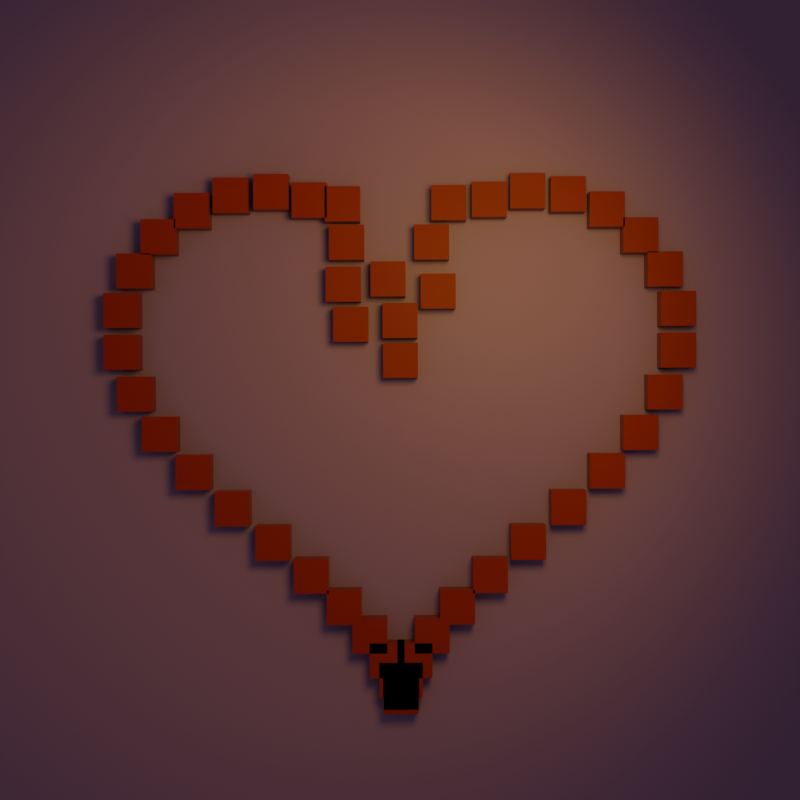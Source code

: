 # Source: lovehearts.blend  (saved by Blender 4.3.32; exported with 4.5.12 LTS)
import bpy
from mathutils import Matrix  # noqa: F401  (used for matrix-valued properties, if any)

bpy.ops.wm.read_factory_settings(use_empty=True)
scene = bpy.context.scene
scene.name = 'Scene'

# ---- collections
col_collection = bpy.data.collections.new('Collection'); scene.collection.children.link(col_collection)

# ---- materials (node trees are filled in below, after node groups)
mat_material = bpy.data.materials.new('Material')
mat_material.alpha_threshold = 0.0
mat_material.roughness = 0.5
mat_material.line_color = (0.0, 0.0, 0.0, 1.0)
mat_material_001 = bpy.data.materials.new('Material.001')

# ---- material node trees
mat_material.use_nodes = True; mat_material.node_tree.nodes.clear()
_N = mat_material.node_tree.nodes; _L = mat_material.node_tree.links
n0 = _N.new('ShaderNodeOutputMaterial'); n0.name = 'Material Output'; n0.location = (300, 300)
n1 = _N.new('ShaderNodeBsdfPrincipled'); n1.name = 'Principled BSDF'; n1.location = (10, 300)
n1.inputs[0].default_value = (0.8006, 0.03519, 0.03519, 1.0)
n1.inputs[3].default_value = 1.45
n1.inputs[24].default_value = 0.4041
n1.inputs[26].default_value = (1.0, 0.3608, 0.6737, 1.0)
_L.new(n1.outputs[0], n0.inputs[0])
n0.is_active_output = True
mat_material_001.use_nodes = True; mat_material_001.node_tree.nodes.clear()
_N = mat_material_001.node_tree.nodes; _L = mat_material_001.node_tree.links
n0 = _N.new('ShaderNodeBsdfPrincipled'); n0.name = 'Principled BSDF'; n0.location = (10, 300)
n0.inputs[0].default_value = (0.8001, 0.3342, 0.7945, 1.0)
n0.inputs[1].default_value = 0.05699
n1 = _N.new('ShaderNodeOutputMaterial'); n1.name = 'Material Output'; n1.location = (300, 300)
_L.new(n0.outputs[0], n1.inputs[0])
n1.is_active_output = True

# ---- world
world_world = bpy.data.worlds.new('World'); scene.world = world_world
world_world.use_nodes = True; world_world.node_tree.nodes.clear()
_N = world_world.node_tree.nodes; _L = world_world.node_tree.links
n0 = _N.new('ShaderNodeOutputWorld'); n0.name = 'World Output'; n0.location = (300, 300)
n1 = _N.new('ShaderNodeBackground'); n1.name = 'Background'; n1.location = (10, 300)
n1.inputs[0].default_value = (0.05088, 0.05088, 0.05088, 1.0)
_L.new(n1.outputs[0], n0.inputs[0])
n0.is_active_output = True
world_world.color = (0.05088, 0.05088, 0.05088)
world_world.sun_shadow_jitter_overblur = 0.0

# ---- cameras
cam_camera = bpy.data.cameras.new('Camera')
cam_camera.clip_end = 100.0
cam_camera.ortho_scale = 7.314

# ---- lights
light_light = bpy.data.lights.new('Light', 'SPOT')
light_light.color = (1.0, 0.8835, 0.1399)
light_light.energy = 8000.0
light_light.shadow_soft_size = 7.384
light_light.spot_blend = 0.0
light_light.spot_size = 1.309

# ---- meshes
me_cube = bpy.data.meshes.new('Cube')
me_cube.from_pydata([(1.0, 1.0, 1.0), (1.0, 1.0, -1.0), (1.0, -1.0, 1.0), (1.0, -1.0, -1.0), (-1.0, 1.0, 1.0), (-1.0, 1.0, -1.0), (-1.0, -1.0, 1.0), (-1.0, -1.0, -1.0)], [], [(0, 4, 6, 2), (3, 2, 6, 7), (7, 6, 4, 5), (5, 1, 3, 7), (1, 0, 2, 3), (5, 4, 0, 1)])
_uv = me_cube.uv_layers.new(name='UVMap')
_uv.uv.foreach_set('vector', [0.625, 0.5, 0.875, 0.5, 0.875, 0.75, 0.625, 0.75, 0.375, 0.75, 0.625, 0.75, 0.625, 1.0, 0.375, 1.0, 0.375, 0.0, 0.625, 0.0, 0.625, 0.25, 0.375, 0.25, 0.125, 0.5, 0.375, 0.5, 0.375, 0.75, 0.125, 0.75, 0.375, 0.5, 0.625, 0.5, 0.625, 0.75, 0.375, 0.75, 0.375, 0.25, 0.625, 0.25, 0.625, 0.5, 0.375, 0.5])
me_cube.materials.append(mat_material)
me_cube.use_mirror_vertex_groups = False
me_cube.update()
me_cube_001 = bpy.data.meshes.new('Cube.001')
me_cube_001.from_pydata([(1.0, 1.0, 1.0), (1.0, 1.0, -1.0), (1.0, -1.0, 1.0), (1.0, -1.0, -1.0), (-1.0, 1.0, 1.0), (-1.0, 1.0, -1.0), (-1.0, -1.0, 1.0), (-1.0, -1.0, -1.0)], [], [(0, 4, 6, 2), (3, 2, 6, 7), (7, 6, 4, 5), (5, 1, 3, 7), (1, 0, 2, 3), (5, 4, 0, 1)])
_uv = me_cube_001.uv_layers.new(name='UVMap')
_uv.uv.foreach_set('vector', [0.625, 0.5, 0.875, 0.5, 0.875, 0.75, 0.625, 0.75, 0.375, 0.75, 0.625, 0.75, 0.625, 1.0, 0.375, 1.0, 0.375, 0.0, 0.625, 0.0, 0.625, 0.25, 0.375, 0.25, 0.125, 0.5, 0.375, 0.5, 0.375, 0.75, 0.125, 0.75, 0.375, 0.5, 0.625, 0.5, 0.625, 0.75, 0.375, 0.75, 0.375, 0.25, 0.625, 0.25, 0.625, 0.5, 0.375, 0.5])
me_cube_001.materials.append(mat_material)
me_cube_001.use_mirror_vertex_groups = False
me_cube_001.update()
me_cube_002 = bpy.data.meshes.new('Cube.002')
me_cube_002.from_pydata([(1.0, 1.0, 1.0), (1.0, 1.0, -1.0), (1.0, -1.0, 1.0), (1.0, -1.0, -1.0), (-1.0, 1.0, 1.0), (-1.0, 1.0, -1.0), (-1.0, -1.0, 1.0), (-1.0, -1.0, -1.0)], [], [(0, 4, 6, 2), (3, 2, 6, 7), (7, 6, 4, 5), (5, 1, 3, 7), (1, 0, 2, 3), (5, 4, 0, 1)])
_uv = me_cube_002.uv_layers.new(name='UVMap')
_uv.uv.foreach_set('vector', [0.625, 0.5, 0.875, 0.5, 0.875, 0.75, 0.625, 0.75, 0.375, 0.75, 0.625, 0.75, 0.625, 1.0, 0.375, 1.0, 0.375, 0.0, 0.625, 0.0, 0.625, 0.25, 0.375, 0.25, 0.125, 0.5, 0.375, 0.5, 0.375, 0.75, 0.125, 0.75, 0.375, 0.5, 0.625, 0.5, 0.625, 0.75, 0.375, 0.75, 0.375, 0.25, 0.625, 0.25, 0.625, 0.5, 0.375, 0.5])
me_cube_002.materials.append(mat_material)
me_cube_002.use_mirror_vertex_groups = False
me_cube_002.update()
me_cube_004 = bpy.data.meshes.new('Cube.004')
me_cube_004.from_pydata([(1.0, 1.0, 1.0), (1.0, 1.0, -1.0), (1.0, -1.0, 1.0), (1.0, -1.0, -1.0), (-1.0, 1.0, 1.0), (-1.0, 1.0, -1.0), (-1.0, -1.0, 1.0), (-1.0, -1.0, -1.0)], [], [(0, 4, 6, 2), (3, 2, 6, 7), (7, 6, 4, 5), (5, 1, 3, 7), (1, 0, 2, 3), (5, 4, 0, 1)])
_uv = me_cube_004.uv_layers.new(name='UVMap')
_uv.uv.foreach_set('vector', [0.625, 0.5, 0.875, 0.5, 0.875, 0.75, 0.625, 0.75, 0.375, 0.75, 0.625, 0.75, 0.625, 1.0, 0.375, 1.0, 0.375, 0.0, 0.625, 0.0, 0.625, 0.25, 0.375, 0.25, 0.125, 0.5, 0.375, 0.5, 0.375, 0.75, 0.125, 0.75, 0.375, 0.5, 0.625, 0.5, 0.625, 0.75, 0.375, 0.75, 0.375, 0.25, 0.625, 0.25, 0.625, 0.5, 0.375, 0.5])
me_cube_004.materials.append(mat_material)
me_cube_004.use_mirror_vertex_groups = False
me_cube_004.update()
me_cube_005 = bpy.data.meshes.new('Cube.005')
me_cube_005.from_pydata([(1.0, 1.0, 1.0), (1.0, 1.0, -1.0), (1.0, -1.0, 1.0), (1.0, -1.0, -1.0), (-1.0, 1.0, 1.0), (-1.0, 1.0, -1.0), (-1.0, -1.0, 1.0), (-1.0, -1.0, -1.0)], [], [(0, 4, 6, 2), (3, 2, 6, 7), (7, 6, 4, 5), (5, 1, 3, 7), (1, 0, 2, 3), (5, 4, 0, 1)])
_uv = me_cube_005.uv_layers.new(name='UVMap')
_uv.uv.foreach_set('vector', [0.625, 0.5, 0.875, 0.5, 0.875, 0.75, 0.625, 0.75, 0.375, 0.75, 0.625, 0.75, 0.625, 1.0, 0.375, 1.0, 0.375, 0.0, 0.625, 0.0, 0.625, 0.25, 0.375, 0.25, 0.125, 0.5, 0.375, 0.5, 0.375, 0.75, 0.125, 0.75, 0.375, 0.5, 0.625, 0.5, 0.625, 0.75, 0.375, 0.75, 0.375, 0.25, 0.625, 0.25, 0.625, 0.5, 0.375, 0.5])
me_cube_005.materials.append(mat_material)
me_cube_005.use_mirror_vertex_groups = False
me_cube_005.update()
me_cube_006 = bpy.data.meshes.new('Cube.006')
me_cube_006.from_pydata([(1.0, 1.0, 1.0), (1.0, 1.0, -1.0), (1.0, -1.0, 1.0), (1.0, -1.0, -1.0), (-1.0, 1.0, 1.0), (-1.0, 1.0, -1.0), (-1.0, -1.0, 1.0), (-1.0, -1.0, -1.0)], [], [(0, 4, 6, 2), (3, 2, 6, 7), (7, 6, 4, 5), (5, 1, 3, 7), (1, 0, 2, 3), (5, 4, 0, 1)])
_uv = me_cube_006.uv_layers.new(name='UVMap')
_uv.uv.foreach_set('vector', [0.625, 0.5, 0.875, 0.5, 0.875, 0.75, 0.625, 0.75, 0.375, 0.75, 0.625, 0.75, 0.625, 1.0, 0.375, 1.0, 0.375, 0.0, 0.625, 0.0, 0.625, 0.25, 0.375, 0.25, 0.125, 0.5, 0.375, 0.5, 0.375, 0.75, 0.125, 0.75, 0.375, 0.5, 0.625, 0.5, 0.625, 0.75, 0.375, 0.75, 0.375, 0.25, 0.625, 0.25, 0.625, 0.5, 0.375, 0.5])
me_cube_006.materials.append(mat_material)
me_cube_006.use_mirror_vertex_groups = False
me_cube_006.update()
me_cube_007 = bpy.data.meshes.new('Cube.007')
me_cube_007.from_pydata([(1.0, 1.0, 1.0), (1.0, 1.0, -1.0), (1.0, -1.0, 1.0), (1.0, -1.0, -1.0), (-1.0, 1.0, 1.0), (-1.0, 1.0, -1.0), (-1.0, -1.0, 1.0), (-1.0, -1.0, -1.0)], [], [(0, 4, 6, 2), (3, 2, 6, 7), (7, 6, 4, 5), (5, 1, 3, 7), (1, 0, 2, 3), (5, 4, 0, 1)])
_uv = me_cube_007.uv_layers.new(name='UVMap')
_uv.uv.foreach_set('vector', [0.625, 0.5, 0.875, 0.5, 0.875, 0.75, 0.625, 0.75, 0.375, 0.75, 0.625, 0.75, 0.625, 1.0, 0.375, 1.0, 0.375, 0.0, 0.625, 0.0, 0.625, 0.25, 0.375, 0.25, 0.125, 0.5, 0.375, 0.5, 0.375, 0.75, 0.125, 0.75, 0.375, 0.5, 0.625, 0.5, 0.625, 0.75, 0.375, 0.75, 0.375, 0.25, 0.625, 0.25, 0.625, 0.5, 0.375, 0.5])
me_cube_007.materials.append(mat_material)
me_cube_007.use_mirror_vertex_groups = False
me_cube_007.update()
me_cube_008 = bpy.data.meshes.new('Cube.008')
me_cube_008.from_pydata([(1.0, 1.0, 1.0), (1.0, 1.0, -1.0), (1.0, -1.0, 1.0), (1.0, -1.0, -1.0), (-1.0, 1.0, 1.0), (-1.0, 1.0, -1.0), (-1.0, -1.0, 1.0), (-1.0, -1.0, -1.0)], [], [(0, 4, 6, 2), (3, 2, 6, 7), (7, 6, 4, 5), (5, 1, 3, 7), (1, 0, 2, 3), (5, 4, 0, 1)])
_uv = me_cube_008.uv_layers.new(name='UVMap')
_uv.uv.foreach_set('vector', [0.625, 0.5, 0.875, 0.5, 0.875, 0.75, 0.625, 0.75, 0.375, 0.75, 0.625, 0.75, 0.625, 1.0, 0.375, 1.0, 0.375, 0.0, 0.625, 0.0, 0.625, 0.25, 0.375, 0.25, 0.125, 0.5, 0.375, 0.5, 0.375, 0.75, 0.125, 0.75, 0.375, 0.5, 0.625, 0.5, 0.625, 0.75, 0.375, 0.75, 0.375, 0.25, 0.625, 0.25, 0.625, 0.5, 0.375, 0.5])
me_cube_008.materials.append(mat_material)
me_cube_008.use_mirror_vertex_groups = False
me_cube_008.update()
me_cube_009 = bpy.data.meshes.new('Cube.009')
me_cube_009.from_pydata([(1.0, 1.0, 1.0), (1.0, 1.0, -1.0), (1.0, -1.0, 1.0), (1.0, -1.0, -1.0), (-1.0, 1.0, 1.0), (-1.0, 1.0, -1.0), (-1.0, -1.0, 1.0), (-1.0, -1.0, -1.0)], [], [(0, 4, 6, 2), (3, 2, 6, 7), (7, 6, 4, 5), (5, 1, 3, 7), (1, 0, 2, 3), (5, 4, 0, 1)])
_uv = me_cube_009.uv_layers.new(name='UVMap')
_uv.uv.foreach_set('vector', [0.625, 0.5, 0.875, 0.5, 0.875, 0.75, 0.625, 0.75, 0.375, 0.75, 0.625, 0.75, 0.625, 1.0, 0.375, 1.0, 0.375, 0.0, 0.625, 0.0, 0.625, 0.25, 0.375, 0.25, 0.125, 0.5, 0.375, 0.5, 0.375, 0.75, 0.125, 0.75, 0.375, 0.5, 0.625, 0.5, 0.625, 0.75, 0.375, 0.75, 0.375, 0.25, 0.625, 0.25, 0.625, 0.5, 0.375, 0.5])
me_cube_009.materials.append(mat_material)
me_cube_009.use_mirror_vertex_groups = False
me_cube_009.update()
me_cube_010 = bpy.data.meshes.new('Cube.010')
me_cube_010.from_pydata([(1.0, 1.0, 1.0), (1.0, 1.0, -1.0), (1.0, -1.0, 1.0), (1.0, -1.0, -1.0), (-1.0, 1.0, 1.0), (-1.0, 1.0, -1.0), (-1.0, -1.0, 1.0), (-1.0, -1.0, -1.0)], [], [(0, 4, 6, 2), (3, 2, 6, 7), (7, 6, 4, 5), (5, 1, 3, 7), (1, 0, 2, 3), (5, 4, 0, 1)])
_uv = me_cube_010.uv_layers.new(name='UVMap')
_uv.uv.foreach_set('vector', [0.625, 0.5, 0.875, 0.5, 0.875, 0.75, 0.625, 0.75, 0.375, 0.75, 0.625, 0.75, 0.625, 1.0, 0.375, 1.0, 0.375, 0.0, 0.625, 0.0, 0.625, 0.25, 0.375, 0.25, 0.125, 0.5, 0.375, 0.5, 0.375, 0.75, 0.125, 0.75, 0.375, 0.5, 0.625, 0.5, 0.625, 0.75, 0.375, 0.75, 0.375, 0.25, 0.625, 0.25, 0.625, 0.5, 0.375, 0.5])
me_cube_010.materials.append(mat_material)
me_cube_010.use_mirror_vertex_groups = False
me_cube_010.update()
me_cube_011 = bpy.data.meshes.new('Cube.011')
me_cube_011.from_pydata([(1.0, 1.0, 1.0), (1.0, 1.0, -1.0), (1.0, -1.0, 1.0), (1.0, -1.0, -1.0), (-1.0, 1.0, 1.0), (-1.0, 1.0, -1.0), (-1.0, -1.0, 1.0), (-1.0, -1.0, -1.0)], [], [(0, 4, 6, 2), (3, 2, 6, 7), (7, 6, 4, 5), (5, 1, 3, 7), (1, 0, 2, 3), (5, 4, 0, 1)])
_uv = me_cube_011.uv_layers.new(name='UVMap')
_uv.uv.foreach_set('vector', [0.625, 0.5, 0.875, 0.5, 0.875, 0.75, 0.625, 0.75, 0.375, 0.75, 0.625, 0.75, 0.625, 1.0, 0.375, 1.0, 0.375, 0.0, 0.625, 0.0, 0.625, 0.25, 0.375, 0.25, 0.125, 0.5, 0.375, 0.5, 0.375, 0.75, 0.125, 0.75, 0.375, 0.5, 0.625, 0.5, 0.625, 0.75, 0.375, 0.75, 0.375, 0.25, 0.625, 0.25, 0.625, 0.5, 0.375, 0.5])
me_cube_011.materials.append(mat_material)
me_cube_011.use_mirror_vertex_groups = False
me_cube_011.update()
me_cube_012 = bpy.data.meshes.new('Cube.012')
me_cube_012.from_pydata([(1.0, 1.0, 1.0), (1.0, 1.0, -1.0), (1.0, -1.0, 1.0), (1.0, -1.0, -1.0), (-1.0, 1.0, 1.0), (-1.0, 1.0, -1.0), (-1.0, -1.0, 1.0), (-1.0, -1.0, -1.0)], [], [(0, 4, 6, 2), (3, 2, 6, 7), (7, 6, 4, 5), (5, 1, 3, 7), (1, 0, 2, 3), (5, 4, 0, 1)])
_uv = me_cube_012.uv_layers.new(name='UVMap')
_uv.uv.foreach_set('vector', [0.625, 0.5, 0.875, 0.5, 0.875, 0.75, 0.625, 0.75, 0.375, 0.75, 0.625, 0.75, 0.625, 1.0, 0.375, 1.0, 0.375, 0.0, 0.625, 0.0, 0.625, 0.25, 0.375, 0.25, 0.125, 0.5, 0.375, 0.5, 0.375, 0.75, 0.125, 0.75, 0.375, 0.5, 0.625, 0.5, 0.625, 0.75, 0.375, 0.75, 0.375, 0.25, 0.625, 0.25, 0.625, 0.5, 0.375, 0.5])
me_cube_012.materials.append(mat_material)
me_cube_012.use_mirror_vertex_groups = False
me_cube_012.update()
me_cube_013 = bpy.data.meshes.new('Cube.013')
me_cube_013.from_pydata([(1.0, 1.0, 1.0), (1.0, 1.0, -1.0), (1.0, -1.0, 1.0), (1.0, -1.0, -1.0), (-1.0, 1.0, 1.0), (-1.0, 1.0, -1.0), (-1.0, -1.0, 1.0), (-1.0, -1.0, -1.0)], [], [(0, 4, 6, 2), (3, 2, 6, 7), (7, 6, 4, 5), (5, 1, 3, 7), (1, 0, 2, 3), (5, 4, 0, 1)])
_uv = me_cube_013.uv_layers.new(name='UVMap')
_uv.uv.foreach_set('vector', [0.625, 0.5, 0.875, 0.5, 0.875, 0.75, 0.625, 0.75, 0.375, 0.75, 0.625, 0.75, 0.625, 1.0, 0.375, 1.0, 0.375, 0.0, 0.625, 0.0, 0.625, 0.25, 0.375, 0.25, 0.125, 0.5, 0.375, 0.5, 0.375, 0.75, 0.125, 0.75, 0.375, 0.5, 0.625, 0.5, 0.625, 0.75, 0.375, 0.75, 0.375, 0.25, 0.625, 0.25, 0.625, 0.5, 0.375, 0.5])
me_cube_013.materials.append(mat_material)
me_cube_013.use_mirror_vertex_groups = False
me_cube_013.update()
me_cube_014 = bpy.data.meshes.new('Cube.014')
me_cube_014.from_pydata([(1.0, 1.0, 1.0), (1.0, 1.0, -1.0), (1.0, -1.0, 1.0), (1.0, -1.0, -1.0), (-1.0, 1.0, 1.0), (-1.0, 1.0, -1.0), (-1.0, -1.0, 1.0), (-1.0, -1.0, -1.0)], [], [(0, 4, 6, 2), (3, 2, 6, 7), (7, 6, 4, 5), (5, 1, 3, 7), (1, 0, 2, 3), (5, 4, 0, 1)])
_uv = me_cube_014.uv_layers.new(name='UVMap')
_uv.uv.foreach_set('vector', [0.625, 0.5, 0.875, 0.5, 0.875, 0.75, 0.625, 0.75, 0.375, 0.75, 0.625, 0.75, 0.625, 1.0, 0.375, 1.0, 0.375, 0.0, 0.625, 0.0, 0.625, 0.25, 0.375, 0.25, 0.125, 0.5, 0.375, 0.5, 0.375, 0.75, 0.125, 0.75, 0.375, 0.5, 0.625, 0.5, 0.625, 0.75, 0.375, 0.75, 0.375, 0.25, 0.625, 0.25, 0.625, 0.5, 0.375, 0.5])
me_cube_014.materials.append(mat_material)
me_cube_014.use_mirror_vertex_groups = False
me_cube_014.update()
me_cube_015 = bpy.data.meshes.new('Cube.015')
me_cube_015.from_pydata([(1.0, 1.0, 1.0), (1.0, 1.0, -1.0), (1.0, -1.0, 1.0), (1.0, -1.0, -1.0), (-1.0, 1.0, 1.0), (-1.0, 1.0, -1.0), (-1.0, -1.0, 1.0), (-1.0, -1.0, -1.0)], [], [(0, 4, 6, 2), (3, 2, 6, 7), (7, 6, 4, 5), (5, 1, 3, 7), (1, 0, 2, 3), (5, 4, 0, 1)])
_uv = me_cube_015.uv_layers.new(name='UVMap')
_uv.uv.foreach_set('vector', [0.625, 0.5, 0.875, 0.5, 0.875, 0.75, 0.625, 0.75, 0.375, 0.75, 0.625, 0.75, 0.625, 1.0, 0.375, 1.0, 0.375, 0.0, 0.625, 0.0, 0.625, 0.25, 0.375, 0.25, 0.125, 0.5, 0.375, 0.5, 0.375, 0.75, 0.125, 0.75, 0.375, 0.5, 0.625, 0.5, 0.625, 0.75, 0.375, 0.75, 0.375, 0.25, 0.625, 0.25, 0.625, 0.5, 0.375, 0.5])
me_cube_015.materials.append(mat_material)
me_cube_015.use_mirror_vertex_groups = False
me_cube_015.update()
me_cube_016 = bpy.data.meshes.new('Cube.016')
me_cube_016.from_pydata([(1.0, 1.0, 1.0), (1.0, 1.0, -1.0), (1.0, -1.0, 1.0), (1.0, -1.0, -1.0), (-1.0, 1.0, 1.0), (-1.0, 1.0, -1.0), (-1.0, -1.0, 1.0), (-1.0, -1.0, -1.0)], [], [(0, 4, 6, 2), (3, 2, 6, 7), (7, 6, 4, 5), (5, 1, 3, 7), (1, 0, 2, 3), (5, 4, 0, 1)])
_uv = me_cube_016.uv_layers.new(name='UVMap')
_uv.uv.foreach_set('vector', [0.625, 0.5, 0.875, 0.5, 0.875, 0.75, 0.625, 0.75, 0.375, 0.75, 0.625, 0.75, 0.625, 1.0, 0.375, 1.0, 0.375, 0.0, 0.625, 0.0, 0.625, 0.25, 0.375, 0.25, 0.125, 0.5, 0.375, 0.5, 0.375, 0.75, 0.125, 0.75, 0.375, 0.5, 0.625, 0.5, 0.625, 0.75, 0.375, 0.75, 0.375, 0.25, 0.625, 0.25, 0.625, 0.5, 0.375, 0.5])
me_cube_016.materials.append(mat_material)
me_cube_016.use_mirror_vertex_groups = False
me_cube_016.update()
me_cube_017 = bpy.data.meshes.new('Cube.017')
me_cube_017.from_pydata([(1.0, 1.0, 1.0), (1.0, 1.0, -1.0), (1.0, -1.0, 1.0), (1.0, -1.0, -1.0), (-1.0, 1.0, 1.0), (-1.0, 1.0, -1.0), (-1.0, -1.0, 1.0), (-1.0, -1.0, -1.0)], [], [(0, 4, 6, 2), (3, 2, 6, 7), (7, 6, 4, 5), (5, 1, 3, 7), (1, 0, 2, 3), (5, 4, 0, 1)])
_uv = me_cube_017.uv_layers.new(name='UVMap')
_uv.uv.foreach_set('vector', [0.625, 0.5, 0.875, 0.5, 0.875, 0.75, 0.625, 0.75, 0.375, 0.75, 0.625, 0.75, 0.625, 1.0, 0.375, 1.0, 0.375, 0.0, 0.625, 0.0, 0.625, 0.25, 0.375, 0.25, 0.125, 0.5, 0.375, 0.5, 0.375, 0.75, 0.125, 0.75, 0.375, 0.5, 0.625, 0.5, 0.625, 0.75, 0.375, 0.75, 0.375, 0.25, 0.625, 0.25, 0.625, 0.5, 0.375, 0.5])
me_cube_017.materials.append(mat_material)
me_cube_017.use_mirror_vertex_groups = False
me_cube_017.update()
me_cube_018 = bpy.data.meshes.new('Cube.018')
me_cube_018.from_pydata([(1.0, 1.0, 1.0), (1.0, 1.0, -1.0), (1.0, -1.0, 1.0), (1.0, -1.0, -1.0), (-1.0, 1.0, 1.0), (-1.0, 1.0, -1.0), (-1.0, -1.0, 1.0), (-1.0, -1.0, -1.0)], [], [(0, 4, 6, 2), (3, 2, 6, 7), (7, 6, 4, 5), (5, 1, 3, 7), (1, 0, 2, 3), (5, 4, 0, 1)])
_uv = me_cube_018.uv_layers.new(name='UVMap')
_uv.uv.foreach_set('vector', [0.625, 0.5, 0.875, 0.5, 0.875, 0.75, 0.625, 0.75, 0.375, 0.75, 0.625, 0.75, 0.625, 1.0, 0.375, 1.0, 0.375, 0.0, 0.625, 0.0, 0.625, 0.25, 0.375, 0.25, 0.125, 0.5, 0.375, 0.5, 0.375, 0.75, 0.125, 0.75, 0.375, 0.5, 0.625, 0.5, 0.625, 0.75, 0.375, 0.75, 0.375, 0.25, 0.625, 0.25, 0.625, 0.5, 0.375, 0.5])
me_cube_018.materials.append(mat_material)
me_cube_018.use_mirror_vertex_groups = False
me_cube_018.update()
me_cube_019 = bpy.data.meshes.new('Cube.019')
me_cube_019.from_pydata([(1.0, 1.0, 1.0), (1.0, 1.0, -1.0), (1.0, -1.0, 1.0), (1.0, -1.0, -1.0), (-1.0, 1.0, 1.0), (-1.0, 1.0, -1.0), (-1.0, -1.0, 1.0), (-1.0, -1.0, -1.0)], [], [(0, 4, 6, 2), (3, 2, 6, 7), (7, 6, 4, 5), (5, 1, 3, 7), (1, 0, 2, 3), (5, 4, 0, 1)])
_uv = me_cube_019.uv_layers.new(name='UVMap')
_uv.uv.foreach_set('vector', [0.625, 0.5, 0.875, 0.5, 0.875, 0.75, 0.625, 0.75, 0.375, 0.75, 0.625, 0.75, 0.625, 1.0, 0.375, 1.0, 0.375, 0.0, 0.625, 0.0, 0.625, 0.25, 0.375, 0.25, 0.125, 0.5, 0.375, 0.5, 0.375, 0.75, 0.125, 0.75, 0.375, 0.5, 0.625, 0.5, 0.625, 0.75, 0.375, 0.75, 0.375, 0.25, 0.625, 0.25, 0.625, 0.5, 0.375, 0.5])
me_cube_019.materials.append(mat_material)
me_cube_019.use_mirror_vertex_groups = False
me_cube_019.update()
me_cube_020 = bpy.data.meshes.new('Cube.020')
me_cube_020.from_pydata([(1.0, 1.0, 1.0), (1.0, 1.0, -1.0), (1.0, -1.0, 1.0), (1.0, -1.0, -1.0), (-1.0, 1.0, 1.0), (-1.0, 1.0, -1.0), (-1.0, -1.0, 1.0), (-1.0, -1.0, -1.0)], [], [(0, 4, 6, 2), (3, 2, 6, 7), (7, 6, 4, 5), (5, 1, 3, 7), (1, 0, 2, 3), (5, 4, 0, 1)])
_uv = me_cube_020.uv_layers.new(name='UVMap')
_uv.uv.foreach_set('vector', [0.625, 0.5, 0.875, 0.5, 0.875, 0.75, 0.625, 0.75, 0.375, 0.75, 0.625, 0.75, 0.625, 1.0, 0.375, 1.0, 0.375, 0.0, 0.625, 0.0, 0.625, 0.25, 0.375, 0.25, 0.125, 0.5, 0.375, 0.5, 0.375, 0.75, 0.125, 0.75, 0.375, 0.5, 0.625, 0.5, 0.625, 0.75, 0.375, 0.75, 0.375, 0.25, 0.625, 0.25, 0.625, 0.5, 0.375, 0.5])
me_cube_020.materials.append(mat_material)
me_cube_020.use_mirror_vertex_groups = False
me_cube_020.update()
me_cube_030 = bpy.data.meshes.new('Cube.030')
me_cube_030.from_pydata([(1.0, 1.0, 1.0), (1.0, 1.0, -1.0), (1.0, -1.0, 1.0), (1.0, -1.0, -1.0), (-1.0, 1.0, 1.0), (-1.0, 1.0, -1.0), (-1.0, -1.0, 1.0), (-1.0, -1.0, -1.0)], [], [(0, 4, 6, 2), (3, 2, 6, 7), (7, 6, 4, 5), (5, 1, 3, 7), (1, 0, 2, 3), (5, 4, 0, 1)])
_uv = me_cube_030.uv_layers.new(name='UVMap')
_uv.uv.foreach_set('vector', [0.625, 0.5, 0.875, 0.5, 0.875, 0.75, 0.625, 0.75, 0.375, 0.75, 0.625, 0.75, 0.625, 1.0, 0.375, 1.0, 0.375, 0.0, 0.625, 0.0, 0.625, 0.25, 0.375, 0.25, 0.125, 0.5, 0.375, 0.5, 0.375, 0.75, 0.125, 0.75, 0.375, 0.5, 0.625, 0.5, 0.625, 0.75, 0.375, 0.75, 0.375, 0.25, 0.625, 0.25, 0.625, 0.5, 0.375, 0.5])
me_cube_030.materials.append(mat_material)
me_cube_030.use_mirror_vertex_groups = False
me_cube_030.update()
me_cube_031 = bpy.data.meshes.new('Cube.031')
me_cube_031.from_pydata([(1.0, 1.0, 1.0), (1.0, 1.0, -1.0), (1.0, -1.0, 1.0), (1.0, -1.0, -1.0), (-1.0, 1.0, 1.0), (-1.0, 1.0, -1.0), (-1.0, -1.0, 1.0), (-1.0, -1.0, -1.0)], [], [(0, 4, 6, 2), (3, 2, 6, 7), (7, 6, 4, 5), (5, 1, 3, 7), (1, 0, 2, 3), (5, 4, 0, 1)])
_uv = me_cube_031.uv_layers.new(name='UVMap')
_uv.uv.foreach_set('vector', [0.625, 0.5, 0.875, 0.5, 0.875, 0.75, 0.625, 0.75, 0.375, 0.75, 0.625, 0.75, 0.625, 1.0, 0.375, 1.0, 0.375, 0.0, 0.625, 0.0, 0.625, 0.25, 0.375, 0.25, 0.125, 0.5, 0.375, 0.5, 0.375, 0.75, 0.125, 0.75, 0.375, 0.5, 0.625, 0.5, 0.625, 0.75, 0.375, 0.75, 0.375, 0.25, 0.625, 0.25, 0.625, 0.5, 0.375, 0.5])
me_cube_031.materials.append(mat_material)
me_cube_031.use_mirror_vertex_groups = False
me_cube_031.update()
me_cube_032 = bpy.data.meshes.new('Cube.032')
me_cube_032.from_pydata([(1.0, 1.0, 1.0), (1.0, 1.0, -1.0), (1.0, -1.0, 1.0), (1.0, -1.0, -1.0), (-1.0, 1.0, 1.0), (-1.0, 1.0, -1.0), (-1.0, -1.0, 1.0), (-1.0, -1.0, -1.0)], [], [(0, 4, 6, 2), (3, 2, 6, 7), (7, 6, 4, 5), (5, 1, 3, 7), (1, 0, 2, 3), (5, 4, 0, 1)])
_uv = me_cube_032.uv_layers.new(name='UVMap')
_uv.uv.foreach_set('vector', [0.625, 0.5, 0.875, 0.5, 0.875, 0.75, 0.625, 0.75, 0.375, 0.75, 0.625, 0.75, 0.625, 1.0, 0.375, 1.0, 0.375, 0.0, 0.625, 0.0, 0.625, 0.25, 0.375, 0.25, 0.125, 0.5, 0.375, 0.5, 0.375, 0.75, 0.125, 0.75, 0.375, 0.5, 0.625, 0.5, 0.625, 0.75, 0.375, 0.75, 0.375, 0.25, 0.625, 0.25, 0.625, 0.5, 0.375, 0.5])
me_cube_032.materials.append(mat_material)
me_cube_032.use_mirror_vertex_groups = False
me_cube_032.update()
me_cube_033 = bpy.data.meshes.new('Cube.033')
me_cube_033.from_pydata([(1.0, 1.0, 1.0), (1.0, 1.0, -1.0), (1.0, -1.0, 1.0), (1.0, -1.0, -1.0), (-1.0, 1.0, 1.0), (-1.0, 1.0, -1.0), (-1.0, -1.0, 1.0), (-1.0, -1.0, -1.0)], [], [(0, 4, 6, 2), (3, 2, 6, 7), (7, 6, 4, 5), (5, 1, 3, 7), (1, 0, 2, 3), (5, 4, 0, 1)])
_uv = me_cube_033.uv_layers.new(name='UVMap')
_uv.uv.foreach_set('vector', [0.625, 0.5, 0.875, 0.5, 0.875, 0.75, 0.625, 0.75, 0.375, 0.75, 0.625, 0.75, 0.625, 1.0, 0.375, 1.0, 0.375, 0.0, 0.625, 0.0, 0.625, 0.25, 0.375, 0.25, 0.125, 0.5, 0.375, 0.5, 0.375, 0.75, 0.125, 0.75, 0.375, 0.5, 0.625, 0.5, 0.625, 0.75, 0.375, 0.75, 0.375, 0.25, 0.625, 0.25, 0.625, 0.5, 0.375, 0.5])
me_cube_033.materials.append(mat_material)
me_cube_033.use_mirror_vertex_groups = False
me_cube_033.update()
me_cube_034 = bpy.data.meshes.new('Cube.034')
me_cube_034.from_pydata([(1.0, 1.0, 1.0), (1.0, 1.0, -1.0), (1.0, -1.0, 1.0), (1.0, -1.0, -1.0), (-1.0, 1.0, 1.0), (-1.0, 1.0, -1.0), (-1.0, -1.0, 1.0), (-1.0, -1.0, -1.0)], [], [(0, 4, 6, 2), (3, 2, 6, 7), (7, 6, 4, 5), (5, 1, 3, 7), (1, 0, 2, 3), (5, 4, 0, 1)])
_uv = me_cube_034.uv_layers.new(name='UVMap')
_uv.uv.foreach_set('vector', [0.625, 0.5, 0.875, 0.5, 0.875, 0.75, 0.625, 0.75, 0.375, 0.75, 0.625, 0.75, 0.625, 1.0, 0.375, 1.0, 0.375, 0.0, 0.625, 0.0, 0.625, 0.25, 0.375, 0.25, 0.125, 0.5, 0.375, 0.5, 0.375, 0.75, 0.125, 0.75, 0.375, 0.5, 0.625, 0.5, 0.625, 0.75, 0.375, 0.75, 0.375, 0.25, 0.625, 0.25, 0.625, 0.5, 0.375, 0.5])
me_cube_034.materials.append(mat_material)
me_cube_034.use_mirror_vertex_groups = False
me_cube_034.update()
me_cube_035 = bpy.data.meshes.new('Cube.035')
me_cube_035.from_pydata([(1.0, 1.0, 1.0), (1.0, 1.0, -1.0), (1.0, -1.0, 1.0), (1.0, -1.0, -1.0), (-1.0, 1.0, 1.0), (-1.0, 1.0, -1.0), (-1.0, -1.0, 1.0), (-1.0, -1.0, -1.0)], [], [(0, 4, 6, 2), (3, 2, 6, 7), (7, 6, 4, 5), (5, 1, 3, 7), (1, 0, 2, 3), (5, 4, 0, 1)])
_uv = me_cube_035.uv_layers.new(name='UVMap')
_uv.uv.foreach_set('vector', [0.625, 0.5, 0.875, 0.5, 0.875, 0.75, 0.625, 0.75, 0.375, 0.75, 0.625, 0.75, 0.625, 1.0, 0.375, 1.0, 0.375, 0.0, 0.625, 0.0, 0.625, 0.25, 0.375, 0.25, 0.125, 0.5, 0.375, 0.5, 0.375, 0.75, 0.125, 0.75, 0.375, 0.5, 0.625, 0.5, 0.625, 0.75, 0.375, 0.75, 0.375, 0.25, 0.625, 0.25, 0.625, 0.5, 0.375, 0.5])
me_cube_035.materials.append(mat_material)
me_cube_035.use_mirror_vertex_groups = False
me_cube_035.update()
me_cube_036 = bpy.data.meshes.new('Cube.036')
me_cube_036.from_pydata([(1.0, 1.0, 1.0), (1.0, 1.0, -1.0), (1.0, -1.0, 1.0), (1.0, -1.0, -1.0), (-1.0, 1.0, 1.0), (-1.0, 1.0, -1.0), (-1.0, -1.0, 1.0), (-1.0, -1.0, -1.0)], [], [(0, 4, 6, 2), (3, 2, 6, 7), (7, 6, 4, 5), (5, 1, 3, 7), (1, 0, 2, 3), (5, 4, 0, 1)])
_uv = me_cube_036.uv_layers.new(name='UVMap')
_uv.uv.foreach_set('vector', [0.625, 0.5, 0.875, 0.5, 0.875, 0.75, 0.625, 0.75, 0.375, 0.75, 0.625, 0.75, 0.625, 1.0, 0.375, 1.0, 0.375, 0.0, 0.625, 0.0, 0.625, 0.25, 0.375, 0.25, 0.125, 0.5, 0.375, 0.5, 0.375, 0.75, 0.125, 0.75, 0.375, 0.5, 0.625, 0.5, 0.625, 0.75, 0.375, 0.75, 0.375, 0.25, 0.625, 0.25, 0.625, 0.5, 0.375, 0.5])
me_cube_036.materials.append(mat_material)
me_cube_036.use_mirror_vertex_groups = False
me_cube_036.update()
me_cube_037 = bpy.data.meshes.new('Cube.037')
me_cube_037.from_pydata([(1.0, 1.0, 1.0), (1.0, 1.0, -1.0), (1.0, -1.0, 1.0), (1.0, -1.0, -1.0), (-1.0, 1.0, 1.0), (-1.0, 1.0, -1.0), (-1.0, -1.0, 1.0), (-1.0, -1.0, -1.0)], [], [(0, 4, 6, 2), (3, 2, 6, 7), (7, 6, 4, 5), (5, 1, 3, 7), (1, 0, 2, 3), (5, 4, 0, 1)])
_uv = me_cube_037.uv_layers.new(name='UVMap')
_uv.uv.foreach_set('vector', [0.625, 0.5, 0.875, 0.5, 0.875, 0.75, 0.625, 0.75, 0.375, 0.75, 0.625, 0.75, 0.625, 1.0, 0.375, 1.0, 0.375, 0.0, 0.625, 0.0, 0.625, 0.25, 0.375, 0.25, 0.125, 0.5, 0.375, 0.5, 0.375, 0.75, 0.125, 0.75, 0.375, 0.5, 0.625, 0.5, 0.625, 0.75, 0.375, 0.75, 0.375, 0.25, 0.625, 0.25, 0.625, 0.5, 0.375, 0.5])
me_cube_037.materials.append(mat_material)
me_cube_037.use_mirror_vertex_groups = False
me_cube_037.update()
me_cube_038 = bpy.data.meshes.new('Cube.038')
me_cube_038.from_pydata([(1.0, 1.0, 1.0), (1.0, 1.0, -1.0), (1.0, -1.0, 1.0), (1.0, -1.0, -1.0), (-1.0, 1.0, 1.0), (-1.0, 1.0, -1.0), (-1.0, -1.0, 1.0), (-1.0, -1.0, -1.0)], [], [(0, 4, 6, 2), (3, 2, 6, 7), (7, 6, 4, 5), (5, 1, 3, 7), (1, 0, 2, 3), (5, 4, 0, 1)])
_uv = me_cube_038.uv_layers.new(name='UVMap')
_uv.uv.foreach_set('vector', [0.625, 0.5, 0.875, 0.5, 0.875, 0.75, 0.625, 0.75, 0.375, 0.75, 0.625, 0.75, 0.625, 1.0, 0.375, 1.0, 0.375, 0.0, 0.625, 0.0, 0.625, 0.25, 0.375, 0.25, 0.125, 0.5, 0.375, 0.5, 0.375, 0.75, 0.125, 0.75, 0.375, 0.5, 0.625, 0.5, 0.625, 0.75, 0.375, 0.75, 0.375, 0.25, 0.625, 0.25, 0.625, 0.5, 0.375, 0.5])
me_cube_038.materials.append(mat_material)
me_cube_038.use_mirror_vertex_groups = False
me_cube_038.update()
me_cube_039 = bpy.data.meshes.new('Cube.039')
me_cube_039.from_pydata([(1.0, 1.0, 1.0), (1.0, 1.0, -1.0), (1.0, -1.0, 1.0), (1.0, -1.0, -1.0), (-1.0, 1.0, 1.0), (-1.0, 1.0, -1.0), (-1.0, -1.0, 1.0), (-1.0, -1.0, -1.0)], [], [(0, 4, 6, 2), (3, 2, 6, 7), (7, 6, 4, 5), (5, 1, 3, 7), (1, 0, 2, 3), (5, 4, 0, 1)])
_uv = me_cube_039.uv_layers.new(name='UVMap')
_uv.uv.foreach_set('vector', [0.625, 0.5, 0.875, 0.5, 0.875, 0.75, 0.625, 0.75, 0.375, 0.75, 0.625, 0.75, 0.625, 1.0, 0.375, 1.0, 0.375, 0.0, 0.625, 0.0, 0.625, 0.25, 0.375, 0.25, 0.125, 0.5, 0.375, 0.5, 0.375, 0.75, 0.125, 0.75, 0.375, 0.5, 0.625, 0.5, 0.625, 0.75, 0.375, 0.75, 0.375, 0.25, 0.625, 0.25, 0.625, 0.5, 0.375, 0.5])
me_cube_039.materials.append(mat_material)
me_cube_039.use_mirror_vertex_groups = False
me_cube_039.update()
me_cube_040 = bpy.data.meshes.new('Cube.040')
me_cube_040.from_pydata([(1.0, 1.0, 1.0), (1.0, 1.0, -1.0), (1.0, -1.0, 1.0), (1.0, -1.0, -1.0), (-1.0, 1.0, 1.0), (-1.0, 1.0, -1.0), (-1.0, -1.0, 1.0), (-1.0, -1.0, -1.0)], [], [(0, 4, 6, 2), (3, 2, 6, 7), (7, 6, 4, 5), (5, 1, 3, 7), (1, 0, 2, 3), (5, 4, 0, 1)])
_uv = me_cube_040.uv_layers.new(name='UVMap')
_uv.uv.foreach_set('vector', [0.625, 0.5, 0.875, 0.5, 0.875, 0.75, 0.625, 0.75, 0.375, 0.75, 0.625, 0.75, 0.625, 1.0, 0.375, 1.0, 0.375, 0.0, 0.625, 0.0, 0.625, 0.25, 0.375, 0.25, 0.125, 0.5, 0.375, 0.5, 0.375, 0.75, 0.125, 0.75, 0.375, 0.5, 0.625, 0.5, 0.625, 0.75, 0.375, 0.75, 0.375, 0.25, 0.625, 0.25, 0.625, 0.5, 0.375, 0.5])
me_cube_040.materials.append(mat_material)
me_cube_040.use_mirror_vertex_groups = False
me_cube_040.update()
me_cube_041 = bpy.data.meshes.new('Cube.041')
me_cube_041.from_pydata([(1.0, 1.0, 1.0), (1.0, 1.0, -1.0), (1.0, -1.0, 1.0), (1.0, -1.0, -1.0), (-1.0, 1.0, 1.0), (-1.0, 1.0, -1.0), (-1.0, -1.0, 1.0), (-1.0, -1.0, -1.0)], [], [(0, 4, 6, 2), (3, 2, 6, 7), (7, 6, 4, 5), (5, 1, 3, 7), (1, 0, 2, 3), (5, 4, 0, 1)])
_uv = me_cube_041.uv_layers.new(name='UVMap')
_uv.uv.foreach_set('vector', [0.625, 0.5, 0.875, 0.5, 0.875, 0.75, 0.625, 0.75, 0.375, 0.75, 0.625, 0.75, 0.625, 1.0, 0.375, 1.0, 0.375, 0.0, 0.625, 0.0, 0.625, 0.25, 0.375, 0.25, 0.125, 0.5, 0.375, 0.5, 0.375, 0.75, 0.125, 0.75, 0.375, 0.5, 0.625, 0.5, 0.625, 0.75, 0.375, 0.75, 0.375, 0.25, 0.625, 0.25, 0.625, 0.5, 0.375, 0.5])
me_cube_041.materials.append(mat_material)
me_cube_041.use_mirror_vertex_groups = False
me_cube_041.update()
me_cube_042 = bpy.data.meshes.new('Cube.042')
me_cube_042.from_pydata([(1.0, 1.0, 1.0), (1.0, 1.0, -1.0), (1.0, -1.0, 1.0), (1.0, -1.0, -1.0), (-1.0, 1.0, 1.0), (-1.0, 1.0, -1.0), (-1.0, -1.0, 1.0), (-1.0, -1.0, -1.0)], [], [(0, 4, 6, 2), (3, 2, 6, 7), (7, 6, 4, 5), (5, 1, 3, 7), (1, 0, 2, 3), (5, 4, 0, 1)])
_uv = me_cube_042.uv_layers.new(name='UVMap')
_uv.uv.foreach_set('vector', [0.625, 0.5, 0.875, 0.5, 0.875, 0.75, 0.625, 0.75, 0.375, 0.75, 0.625, 0.75, 0.625, 1.0, 0.375, 1.0, 0.375, 0.0, 0.625, 0.0, 0.625, 0.25, 0.375, 0.25, 0.125, 0.5, 0.375, 0.5, 0.375, 0.75, 0.125, 0.75, 0.375, 0.5, 0.625, 0.5, 0.625, 0.75, 0.375, 0.75, 0.375, 0.25, 0.625, 0.25, 0.625, 0.5, 0.375, 0.5])
me_cube_042.materials.append(mat_material)
me_cube_042.use_mirror_vertex_groups = False
me_cube_042.update()
me_cube_043 = bpy.data.meshes.new('Cube.043')
me_cube_043.from_pydata([(1.0, 1.0, 1.0), (1.0, 1.0, -1.0), (1.0, -1.0, 1.0), (1.0, -1.0, -1.0), (-1.0, 1.0, 1.0), (-1.0, 1.0, -1.0), (-1.0, -1.0, 1.0), (-1.0, -1.0, -1.0)], [], [(0, 4, 6, 2), (3, 2, 6, 7), (7, 6, 4, 5), (5, 1, 3, 7), (1, 0, 2, 3), (5, 4, 0, 1)])
_uv = me_cube_043.uv_layers.new(name='UVMap')
_uv.uv.foreach_set('vector', [0.625, 0.5, 0.875, 0.5, 0.875, 0.75, 0.625, 0.75, 0.375, 0.75, 0.625, 0.75, 0.625, 1.0, 0.375, 1.0, 0.375, 0.0, 0.625, 0.0, 0.625, 0.25, 0.375, 0.25, 0.125, 0.5, 0.375, 0.5, 0.375, 0.75, 0.125, 0.75, 0.375, 0.5, 0.625, 0.5, 0.625, 0.75, 0.375, 0.75, 0.375, 0.25, 0.625, 0.25, 0.625, 0.5, 0.375, 0.5])
me_cube_043.materials.append(mat_material)
me_cube_043.use_mirror_vertex_groups = False
me_cube_043.update()
me_cube_044 = bpy.data.meshes.new('Cube.044')
me_cube_044.from_pydata([(1.0, 1.0, 1.0), (1.0, 1.0, -1.0), (1.0, -1.0, 1.0), (1.0, -1.0, -1.0), (-1.0, 1.0, 1.0), (-1.0, 1.0, -1.0), (-1.0, -1.0, 1.0), (-1.0, -1.0, -1.0)], [], [(0, 4, 6, 2), (3, 2, 6, 7), (7, 6, 4, 5), (5, 1, 3, 7), (1, 0, 2, 3), (5, 4, 0, 1)])
_uv = me_cube_044.uv_layers.new(name='UVMap')
_uv.uv.foreach_set('vector', [0.625, 0.5, 0.875, 0.5, 0.875, 0.75, 0.625, 0.75, 0.375, 0.75, 0.625, 0.75, 0.625, 1.0, 0.375, 1.0, 0.375, 0.0, 0.625, 0.0, 0.625, 0.25, 0.375, 0.25, 0.125, 0.5, 0.375, 0.5, 0.375, 0.75, 0.125, 0.75, 0.375, 0.5, 0.625, 0.5, 0.625, 0.75, 0.375, 0.75, 0.375, 0.25, 0.625, 0.25, 0.625, 0.5, 0.375, 0.5])
me_cube_044.materials.append(mat_material)
me_cube_044.use_mirror_vertex_groups = False
me_cube_044.update()
me_cube_045 = bpy.data.meshes.new('Cube.045')
me_cube_045.from_pydata([(1.0, 1.0, 1.0), (1.0, 1.0, -1.0), (1.0, -1.0, 1.0), (1.0, -1.0, -1.0), (-1.0, 1.0, 1.0), (-1.0, 1.0, -1.0), (-1.0, -1.0, 1.0), (-1.0, -1.0, -1.0)], [], [(0, 4, 6, 2), (3, 2, 6, 7), (7, 6, 4, 5), (5, 1, 3, 7), (1, 0, 2, 3), (5, 4, 0, 1)])
_uv = me_cube_045.uv_layers.new(name='UVMap')
_uv.uv.foreach_set('vector', [0.625, 0.5, 0.875, 0.5, 0.875, 0.75, 0.625, 0.75, 0.375, 0.75, 0.625, 0.75, 0.625, 1.0, 0.375, 1.0, 0.375, 0.0, 0.625, 0.0, 0.625, 0.25, 0.375, 0.25, 0.125, 0.5, 0.375, 0.5, 0.375, 0.75, 0.125, 0.75, 0.375, 0.5, 0.625, 0.5, 0.625, 0.75, 0.375, 0.75, 0.375, 0.25, 0.625, 0.25, 0.625, 0.5, 0.375, 0.5])
me_cube_045.materials.append(mat_material)
me_cube_045.use_mirror_vertex_groups = False
me_cube_045.update()
me_cube_046 = bpy.data.meshes.new('Cube.046')
me_cube_046.from_pydata([(1.0, 1.0, 1.0), (1.0, 1.0, -1.0), (1.0, -1.0, 1.0), (1.0, -1.0, -1.0), (-1.0, 1.0, 1.0), (-1.0, 1.0, -1.0), (-1.0, -1.0, 1.0), (-1.0, -1.0, -1.0)], [], [(0, 4, 6, 2), (3, 2, 6, 7), (7, 6, 4, 5), (5, 1, 3, 7), (1, 0, 2, 3), (5, 4, 0, 1)])
_uv = me_cube_046.uv_layers.new(name='UVMap')
_uv.uv.foreach_set('vector', [0.625, 0.5, 0.875, 0.5, 0.875, 0.75, 0.625, 0.75, 0.375, 0.75, 0.625, 0.75, 0.625, 1.0, 0.375, 1.0, 0.375, 0.0, 0.625, 0.0, 0.625, 0.25, 0.375, 0.25, 0.125, 0.5, 0.375, 0.5, 0.375, 0.75, 0.125, 0.75, 0.375, 0.5, 0.625, 0.5, 0.625, 0.75, 0.375, 0.75, 0.375, 0.25, 0.625, 0.25, 0.625, 0.5, 0.375, 0.5])
me_cube_046.materials.append(mat_material)
me_cube_046.use_mirror_vertex_groups = False
me_cube_046.update()
me_cube_048 = bpy.data.meshes.new('Cube.048')
me_cube_048.from_pydata([(1.0, 1.0, 1.0), (1.0, 1.0, -1.0), (1.0, -1.0, 1.0), (1.0, -1.0, -1.0), (-1.0, 1.0, 1.0), (-1.0, 1.0, -1.0), (-1.0, -1.0, 1.0), (-1.0, -1.0, -1.0)], [], [(0, 4, 6, 2), (3, 2, 6, 7), (7, 6, 4, 5), (5, 1, 3, 7), (1, 0, 2, 3), (5, 4, 0, 1)])
_uv = me_cube_048.uv_layers.new(name='UVMap')
_uv.uv.foreach_set('vector', [0.625, 0.5, 0.875, 0.5, 0.875, 0.75, 0.625, 0.75, 0.375, 0.75, 0.625, 0.75, 0.625, 1.0, 0.375, 1.0, 0.375, 0.0, 0.625, 0.0, 0.625, 0.25, 0.375, 0.25, 0.125, 0.5, 0.375, 0.5, 0.375, 0.75, 0.125, 0.75, 0.375, 0.5, 0.625, 0.5, 0.625, 0.75, 0.375, 0.75, 0.375, 0.25, 0.625, 0.25, 0.625, 0.5, 0.375, 0.5])
me_cube_048.materials.append(mat_material)
me_cube_048.use_mirror_vertex_groups = False
me_cube_048.update()
me_cube_049 = bpy.data.meshes.new('Cube.049')
me_cube_049.from_pydata([(1.0, 1.0, 1.0), (1.0, 1.0, -1.0), (1.0, -1.0, 1.0), (1.0, -1.0, -1.0), (-1.0, 1.0, 1.0), (-1.0, 1.0, -1.0), (-1.0, -1.0, 1.0), (-1.0, -1.0, -1.0)], [], [(0, 4, 6, 2), (3, 2, 6, 7), (7, 6, 4, 5), (5, 1, 3, 7), (1, 0, 2, 3), (5, 4, 0, 1)])
_uv = me_cube_049.uv_layers.new(name='UVMap')
_uv.uv.foreach_set('vector', [0.625, 0.5, 0.875, 0.5, 0.875, 0.75, 0.625, 0.75, 0.375, 0.75, 0.625, 0.75, 0.625, 1.0, 0.375, 1.0, 0.375, 0.0, 0.625, 0.0, 0.625, 0.25, 0.375, 0.25, 0.125, 0.5, 0.375, 0.5, 0.375, 0.75, 0.125, 0.75, 0.375, 0.5, 0.625, 0.5, 0.625, 0.75, 0.375, 0.75, 0.375, 0.25, 0.625, 0.25, 0.625, 0.5, 0.375, 0.5])
me_cube_049.materials.append(mat_material)
me_cube_049.use_mirror_vertex_groups = False
me_cube_049.update()
me_cube_050 = bpy.data.meshes.new('Cube.050')
me_cube_050.from_pydata([(1.0, 1.0, 1.0), (1.0, 1.0, -1.0), (1.0, -1.0, 1.0), (1.0, -1.0, -1.0), (-1.0, 1.0, 1.0), (-1.0, 1.0, -1.0), (-1.0, -1.0, 1.0), (-1.0, -1.0, -1.0)], [], [(0, 4, 6, 2), (3, 2, 6, 7), (7, 6, 4, 5), (5, 1, 3, 7), (1, 0, 2, 3), (5, 4, 0, 1)])
_uv = me_cube_050.uv_layers.new(name='UVMap')
_uv.uv.foreach_set('vector', [0.625, 0.5, 0.875, 0.5, 0.875, 0.75, 0.625, 0.75, 0.375, 0.75, 0.625, 0.75, 0.625, 1.0, 0.375, 1.0, 0.375, 0.0, 0.625, 0.0, 0.625, 0.25, 0.375, 0.25, 0.125, 0.5, 0.375, 0.5, 0.375, 0.75, 0.125, 0.75, 0.375, 0.5, 0.625, 0.5, 0.625, 0.75, 0.375, 0.75, 0.375, 0.25, 0.625, 0.25, 0.625, 0.5, 0.375, 0.5])
me_cube_050.materials.append(mat_material)
me_cube_050.use_mirror_vertex_groups = False
me_cube_050.update()
me_plane = bpy.data.meshes.new('Plane')
me_plane.from_pydata([(-1.0, -1.0, 0.0), (1.0, -1.0, 0.0), (-1.0, 1.0, 0.0), (1.0, 1.0, 0.0), (0.1087, -0.488, 0.03898), (0.1087, -0.488, -0.03898), (0.1087, -0.566, 0.03898), (0.1087, -0.566, -0.03898), (0.03075, -0.488, 0.03898), (0.03075, -0.488, -0.03898), (0.03075, -0.566, 0.03898), (0.03075, -0.566, -0.03898), (0.0701, -0.5435, 0.03898), (0.0701, -0.5435, -0.03898), (0.0701, -0.6215, 0.03898), (0.0701, -0.6215, -0.03898), (-0.007867, -0.5435, 0.03898), (-0.007867, -0.5435, -0.03898), (-0.007867, -0.6215, 0.03898), (-0.007867, -0.6215, -0.03898), (0.04857, -0.5867, 0.03898), (0.04857, -0.5867, -0.03898), (0.04857, -0.6647, 0.03898), (0.04857, -0.6647, -0.03898), (-0.02939, -0.5867, 0.03898), (-0.02939, -0.5867, -0.03898), (-0.02939, -0.6647, 0.03898), (-0.02939, -0.6647, -0.03898), (0.04021, -0.6142, 0.03898), (0.04021, -0.6142, -0.03898), (0.04021, -0.6922, 0.03898), (0.04021, -0.6922, -0.03898), (-0.03775, -0.6142, 0.03898), (-0.03775, -0.6142, -0.03898), (-0.03775, -0.6922, 0.03898), (-0.03775, -0.6922, -0.03898), (0.03898, -0.6237, 0.03898), (0.03898, -0.6237, -0.03898), (0.03898, -0.7017, 0.03898), (0.03898, -0.7017, -0.03898), (-0.03898, -0.6237, 0.03898), (-0.03898, -0.6237, -0.03898), (-0.03898, -0.7017, 0.03898), (-0.03898, -0.7017, -0.03898), (0.03775, -0.6142, 0.03898), (0.03775, -0.6142, -0.03898), (0.03775, -0.6922, 0.03898), (0.03775, -0.6922, -0.03898), (-0.04021, -0.6142, 0.03898), (-0.04021, -0.6142, -0.03898), (-0.04021, -0.6922, 0.03898), (-0.04021, -0.6922, -0.03898), (0.02939, -0.5867, 0.03898), (0.02939, -0.5867, -0.03898), (0.02939, -0.6647, 0.03898), (0.02939, -0.6647, -0.03898), (-0.04857, -0.5867, 0.03898), (-0.04857, -0.5867, -0.03898), (-0.04857, -0.6647, 0.03898), (-0.04857, -0.6647, -0.03898), (0.007867, -0.5435, 0.03898), (0.007867, -0.5435, -0.03898), (0.007867, -0.6215, 0.03898), (0.007867, -0.6215, -0.03898), (-0.0701, -0.5435, 0.03898), (-0.0701, -0.5435, -0.03898), (-0.0701, -0.6215, 0.03898), (-0.0701, -0.6215, -0.03898), (-0.03075, -0.488, 0.03898), (-0.03075, -0.488, -0.03898), (-0.03075, -0.566, 0.03898), (-0.03075, -0.566, -0.03898), (-0.1087, -0.488, 0.03898), (-0.1087, -0.488, -0.03898), (-0.1087, -0.566, 0.03898), (-0.1087, -0.566, -0.03898)], [], [(0, 1, 3, 2), (4, 8, 10, 6), (7, 6, 10, 11), (11, 10, 8, 9), (9, 5, 7, 11), (5, 4, 6, 7), (9, 8, 4, 5), (12, 16, 18, 14), (15, 14, 18, 19), (19, 18, 16, 17), (17, 13, 15, 19), (13, 12, 14, 15), (17, 16, 12, 13), (20, 24, 26, 22), (23, 22, 26, 27), (27, 26, 24, 25), (25, 21, 23, 27), (21, 20, 22, 23), (25, 24, 20, 21), (28, 32, 34, 30), (31, 30, 34, 35), (35, 34, 32, 33), (33, 29, 31, 35), (29, 28, 30, 31), (33, 32, 28, 29), (36, 40, 42, 38), (39, 38, 42, 43), (43, 42, 40, 41), (41, 37, 39, 43), (37, 36, 38, 39), (41, 40, 36, 37), (44, 48, 50, 46), (47, 46, 50, 51), (51, 50, 48, 49), (49, 45, 47, 51), (45, 44, 46, 47), (49, 48, 44, 45), (52, 56, 58, 54), (55, 54, 58, 59), (59, 58, 56, 57), (57, 53, 55, 59), (53, 52, 54, 55), (57, 56, 52, 53), (60, 64, 66, 62), (63, 62, 66, 67), (67, 66, 64, 65), (65, 61, 63, 67), (61, 60, 62, 63), (65, 64, 60, 61), (68, 72, 74, 70), (71, 70, 74, 75), (75, 74, 72, 73), (73, 69, 71, 75), (69, 68, 70, 71), (73, 72, 68, 69)])
me_plane.polygons.foreach_set('material_index', [0, 1, 1, 1, 1, 1, 1, 1, 1, 1, 1, 1, 1, 1, 1, 1, 1, 1, 1, 1, 1, 1, 1, 1, 1, 1, 1, 1, 1, 1, 1, 1, 1, 1, 1, 1, 1, 1, 1, 1, 1, 1, 1, 1, 1, 1, 1, 1, 1, 1, 1, 1, 1, 1, 1])
_uv = me_plane.uv_layers.new(name='UVMap')
_uv.uv.foreach_set('vector', [0.0, 0.0, 1.0, 0.0, 1.0, 1.0, 0.0, 1.0, 0.625, 0.5, 0.875, 0.5, 0.875, 0.75, 0.625, 0.75, 0.375, 0.75, 0.625, 0.75, 0.625, 1.0, 0.375, 1.0, 0.375, 0.0, 0.625, 0.0, 0.625, 0.25, 0.375, 0.25, 0.125, 0.5, 0.375, 0.5, 0.375, 0.75, 0.125, 0.75, 0.375, 0.5, 0.625, 0.5, 0.625, 0.75, 0.375, 0.75, 0.375, 0.25, 0.625, 0.25, 0.625, 0.5, 0.375, 0.5, 0.625, 0.5, 0.875, 0.5, 0.875, 0.75, 0.625, 0.75, 0.375, 0.75, 0.625, 0.75, 0.625, 1.0, 0.375, 1.0, 0.375, 0.0, 0.625, 0.0, 0.625, 0.25, 0.375, 0.25, 0.125, 0.5, 0.375, 0.5, 0.375, 0.75, 0.125, 0.75, 0.375, 0.5, 0.625, 0.5, 0.625, 0.75, 0.375, 0.75, 0.375, 0.25, 0.625, 0.25, 0.625, 0.5, 0.375, 0.5, 0.625, 0.5, 0.875, 0.5, 0.875, 0.75, 0.625, 0.75, 0.375, 0.75, 0.625, 0.75, 0.625, 1.0, 0.375, 1.0, 0.375, 0.0, 0.625, 0.0, 0.625, 0.25, 0.375, 0.25, 0.125, 0.5, 0.375, 0.5, 0.375, 0.75, 0.125, 0.75, 0.375, 0.5, 0.625, 0.5, 0.625, 0.75, 0.375, 0.75, 0.375, 0.25, 0.625, 0.25, 0.625, 0.5, 0.375, 0.5, 0.625, 0.5, 0.875, 0.5, 0.875, 0.75, 0.625, 0.75, 0.375, 0.75, 0.625, 0.75, 0.625, 1.0, 0.375, 1.0, 0.375, 0.0, 0.625, 0.0, 0.625, 0.25, 0.375, 0.25, 0.125, 0.5, 0.375, 0.5, 0.375, 0.75, 0.125, 0.75, 0.375, 0.5, 0.625, 0.5, 0.625, 0.75, 0.375, 0.75, 0.375, 0.25, 0.625, 0.25, 0.625, 0.5, 0.375, 0.5, 0.625, 0.5, 0.875, 0.5, 0.875, 0.75, 0.625, 0.75, 0.375, 0.75, 0.625, 0.75, 0.625, 1.0, 0.375, 1.0, 0.375, 0.0, 0.625, 0.0, 0.625, 0.25, 0.375, 0.25, 0.125, 0.5, 0.375, 0.5, 0.375, 0.75, 0.125, 0.75, 0.375, 0.5, 0.625, 0.5, 0.625, 0.75, 0.375, 0.75, 0.375, 0.25, 0.625, 0.25, 0.625, 0.5, 0.375, 0.5, 0.625, 0.5, 0.875, 0.5, 0.875, 0.75, 0.625, 0.75, 0.375, 0.75, 0.625, 0.75, 0.625, 1.0, 0.375, 1.0, 0.375, 0.0, 0.625, 0.0, 0.625, 0.25, 0.375, 0.25, 0.125, 0.5, 0.375, 0.5, 0.375, 0.75, 0.125, 0.75, 0.375, 0.5, 0.625, 0.5, 0.625, 0.75, 0.375, 0.75, 0.375, 0.25, 0.625, 0.25, 0.625, 0.5, 0.375, 0.5, 0.625, 0.5, 0.875, 0.5, 0.875, 0.75, 0.625, 0.75, 0.375, 0.75, 0.625, 0.75, 0.625, 1.0, 0.375, 1.0, 0.375, 0.0, 0.625, 0.0, 0.625, 0.25, 0.375, 0.25, 0.125, 0.5, 0.375, 0.5, 0.375, 0.75, 0.125, 0.75, 0.375, 0.5, 0.625, 0.5, 0.625, 0.75, 0.375, 0.75, 0.375, 0.25, 0.625, 0.25, 0.625, 0.5, 0.375, 0.5, 0.625, 0.5, 0.875, 0.5, 0.875, 0.75, 0.625, 0.75, 0.375, 0.75, 0.625, 0.75, 0.625, 1.0, 0.375, 1.0, 0.375, 0.0, 0.625, 0.0, 0.625, 0.25, 0.375, 0.25, 0.125, 0.5, 0.375, 0.5, 0.375, 0.75, 0.125, 0.75, 0.375, 0.5, 0.625, 0.5, 0.625, 0.75, 0.375, 0.75, 0.375, 0.25, 0.625, 0.25, 0.625, 0.5, 0.375, 0.5, 0.625, 0.5, 0.875, 0.5, 0.875, 0.75, 0.625, 0.75, 0.375, 0.75, 0.625, 0.75, 0.625, 1.0, 0.375, 1.0, 0.375, 0.0, 0.625, 0.0, 0.625, 0.25, 0.375, 0.25, 0.125, 0.5, 0.375, 0.5, 0.375, 0.75, 0.125, 0.75, 0.375, 0.5, 0.625, 0.5, 0.625, 0.75, 0.375, 0.75, 0.375, 0.25, 0.625, 0.25, 0.625, 0.5, 0.375, 0.5])
me_plane.materials.append(mat_material_001)
me_plane.materials.append(mat_material)
me_plane.update()

# ---- objects
ob_cube = bpy.data.objects.new('Cube', me_cube)
ob_light = bpy.data.objects.new('Light', light_light)
ob_camera = bpy.data.objects.new('Camera', cam_camera)
ob_cube_001 = bpy.data.objects.new('Cube.001', me_cube_001)
ob_cube_002 = bpy.data.objects.new('Cube.002', me_cube_002)
ob_cube_004 = bpy.data.objects.new('Cube.004', me_cube_004)
ob_cube_005 = bpy.data.objects.new('Cube.005', me_cube_005)
ob_cube_006 = bpy.data.objects.new('Cube.006', me_cube_006)
ob_cube_007 = bpy.data.objects.new('Cube.007', me_cube_007)
ob_cube_008 = bpy.data.objects.new('Cube.008', me_cube_008)
ob_cube_009 = bpy.data.objects.new('Cube.009', me_cube_009)
ob_cube_010 = bpy.data.objects.new('Cube.010', me_cube_010)
ob_cube_011 = bpy.data.objects.new('Cube.011', me_cube_011)
ob_cube_012 = bpy.data.objects.new('Cube.012', me_cube_012)
ob_cube_013 = bpy.data.objects.new('Cube.013', me_cube_013)
ob_cube_014 = bpy.data.objects.new('Cube.014', me_cube_014)
ob_cube_015 = bpy.data.objects.new('Cube.015', me_cube_015)
ob_cube_016 = bpy.data.objects.new('Cube.016', me_cube_016)
ob_cube_017 = bpy.data.objects.new('Cube.017', me_cube_017)
ob_cube_018 = bpy.data.objects.new('Cube.018', me_cube_018)
ob_cube_019 = bpy.data.objects.new('Cube.019', me_cube_019)
ob_cube_020 = bpy.data.objects.new('Cube.020', me_cube_020)
ob_cube_030 = bpy.data.objects.new('Cube.030', me_cube_030)
ob_cube_031 = bpy.data.objects.new('Cube.031', me_cube_031)
ob_cube_032 = bpy.data.objects.new('Cube.032', me_cube_032)
ob_cube_033 = bpy.data.objects.new('Cube.033', me_cube_033)
ob_cube_034 = bpy.data.objects.new('Cube.034', me_cube_034)
ob_cube_035 = bpy.data.objects.new('Cube.035', me_cube_035)
ob_cube_036 = bpy.data.objects.new('Cube.036', me_cube_036)
ob_cube_037 = bpy.data.objects.new('Cube.037', me_cube_037)
ob_cube_038 = bpy.data.objects.new('Cube.038', me_cube_038)
ob_cube_039 = bpy.data.objects.new('Cube.039', me_cube_039)
ob_cube_040 = bpy.data.objects.new('Cube.040', me_cube_040)
ob_cube_041 = bpy.data.objects.new('Cube.041', me_cube_041)
ob_cube_042 = bpy.data.objects.new('Cube.042', me_cube_042)
ob_cube_043 = bpy.data.objects.new('Cube.043', me_cube_043)
ob_cube_044 = bpy.data.objects.new('Cube.044', me_cube_044)
ob_cube_045 = bpy.data.objects.new('Cube.045', me_cube_045)
ob_cube_046 = bpy.data.objects.new('Cube.046', me_cube_046)
ob_cube_048 = bpy.data.objects.new('Cube.048', me_cube_048)
ob_cube_049 = bpy.data.objects.new('Cube.049', me_cube_049)
ob_cube_050 = bpy.data.objects.new('Cube.050', me_cube_050)
ob_plane = bpy.data.objects.new('Plane', me_plane)

# ---- transforms, parenting, visibility, modifiers, constraints
ob_cube.location = (-0.6565, 6.92, 0.0)
ob_cube.lock_rotations_4d = False
ob_cube.empty_display_type = 'ARROWS'
ob_cube.lineart.crease_threshold = 0.0
ob_light.location = (7.569, 9.854, 30.47)
ob_light.rotation_euler = (0.3286, 0.1286, 1.916)
ob_light.lock_rotations_4d = False
ob_light.empty_display_type = 'ARROWS'
ob_light.color = (0.0, 0.0, 0.0, 0.0)
ob_light.lineart.crease_threshold = 0.0
ob_camera.location = (0.00396, 0.9822, 64.44)
ob_camera.rotation_euler = (-0.01524, 1.469e-07, -0.004022)
ob_camera.lock_rotations_4d = False
ob_camera.empty_display_type = 'ARROWS'
ob_camera.color = (0.0, 0.0, 0.0, 0.0)
ob_camera.display_type = 'WIRE'
ob_camera.lineart.crease_threshold = 0.0
ob_cube_001.location = (0.0315, 2.277, 0.0)
ob_cube_001.lock_rotations_4d = False
ob_cube_001.empty_display_type = 'ARROWS'
ob_cube_001.lineart.crease_threshold = 0.0
ob_cube_002.location = (2.198, 6.216, 0.0)
ob_cube_002.lock_rotations_4d = False
ob_cube_002.empty_display_type = 'ARROWS'
ob_cube_002.lineart.crease_threshold = 0.0
ob_cube_004.location = (1.835, 9.013, 0.0)
ob_cube_004.lock_rotations_4d = False
ob_cube_004.empty_display_type = 'ARROWS'
ob_cube_004.lineart.crease_threshold = 0.0
ob_cube_005.location = (2.821, 11.25, 0.0)
ob_cube_005.lock_rotations_4d = False
ob_cube_005.empty_display_type = 'ARROWS'
ob_cube_005.lineart.crease_threshold = 0.0
ob_cube_006.location = (5.133, 11.43, 0.0)
ob_cube_006.lock_rotations_4d = False
ob_cube_006.empty_display_type = 'ARROWS'
ob_cube_006.lineart.crease_threshold = 0.0
ob_cube_007.location = (7.319, 11.91, 0.0)
ob_cube_007.lock_rotations_4d = False
ob_cube_007.empty_display_type = 'ARROWS'
ob_cube_007.lineart.crease_threshold = 0.0
ob_cube_008.location = (9.631, 11.72, 0.0)
ob_cube_008.lock_rotations_4d = False
ob_cube_008.empty_display_type = 'ARROWS'
ob_cube_008.lineart.crease_threshold = 0.0
ob_cube_009.location = (11.85, 10.85, 0.0)
ob_cube_009.lock_rotations_4d = False
ob_cube_009.empty_display_type = 'ARROWS'
ob_cube_009.lineart.crease_threshold = 0.0
ob_cube_010.location = (13.76, 9.371, 0.0)
ob_cube_010.lock_rotations_4d = False
ob_cube_010.empty_display_type = 'ARROWS'
ob_cube_010.lineart.crease_threshold = 0.0
ob_cube_011.location = (15.16, 7.428, 0.0)
ob_cube_011.lock_rotations_4d = False
ob_cube_011.empty_display_type = 'ARROWS'
ob_cube_011.lineart.crease_threshold = 0.0
ob_cube_012.location = (15.91, 5.183, 0.0)
ob_cube_012.lock_rotations_4d = False
ob_cube_012.empty_display_type = 'ARROWS'
ob_cube_012.lineart.crease_threshold = 0.0
ob_cube_013.location = (15.91, 2.801, 0.0)
ob_cube_013.lock_rotations_4d = False
ob_cube_013.empty_display_type = 'ARROWS'
ob_cube_013.lineart.crease_threshold = 0.0
ob_cube_014.location = (15.16, 0.4123, 0.0)
ob_cube_014.lock_rotations_4d = False
ob_cube_014.empty_display_type = 'ARROWS'
ob_cube_014.lineart.crease_threshold = 0.0
ob_cube_015.location = (13.76, -1.899, 0.0)
ob_cube_015.lock_rotations_4d = False
ob_cube_015.empty_display_type = 'ARROWS'
ob_cube_015.lineart.crease_threshold = 0.0
ob_cube_016.location = (11.85, -4.098, 0.0)
ob_cube_016.lock_rotations_4d = False
ob_cube_016.empty_display_type = 'ARROWS'
ob_cube_016.lineart.crease_threshold = 0.0
ob_cube_017.location = (9.631, -6.184, 0.0)
ob_cube_017.lock_rotations_4d = False
ob_cube_017.empty_display_type = 'ARROWS'
ob_cube_017.lineart.crease_threshold = 0.0
ob_cube_018.location = (7.319, -8.172, 0.0)
ob_cube_018.lock_rotations_4d = False
ob_cube_018.empty_display_type = 'ARROWS'
ob_cube_018.lineart.crease_threshold = 0.0
ob_cube_019.location = (5.133, -10.07, 0.0)
ob_cube_019.lock_rotations_4d = False
ob_cube_019.empty_display_type = 'ARROWS'
ob_cube_019.lineart.crease_threshold = 0.0
ob_cube_020.location = (3.249, -11.87, 0.0)
ob_cube_020.lock_rotations_4d = False
ob_cube_020.empty_display_type = 'ARROWS'
ob_cube_020.lineart.crease_threshold = 0.0
ob_cube_030.location = (-3.249, -11.87, 0.0)
ob_cube_030.lock_rotations_4d = False
ob_cube_030.empty_display_type = 'ARROWS'
ob_cube_030.lineart.crease_threshold = 0.0
ob_cube_031.location = (-5.133, -10.07, 0.0)
ob_cube_031.lock_rotations_4d = False
ob_cube_031.empty_display_type = 'ARROWS'
ob_cube_031.lineart.crease_threshold = 0.0
ob_cube_032.location = (-7.319, -8.172, 0.0)
ob_cube_032.lock_rotations_4d = False
ob_cube_032.empty_display_type = 'ARROWS'
ob_cube_032.lineart.crease_threshold = 0.0
ob_cube_033.location = (-9.631, -6.184, 0.0)
ob_cube_033.lock_rotations_4d = False
ob_cube_033.empty_display_type = 'ARROWS'
ob_cube_033.lineart.crease_threshold = 0.0
ob_cube_034.location = (-11.85, -4.098, 0.0)
ob_cube_034.lock_rotations_4d = False
ob_cube_034.empty_display_type = 'ARROWS'
ob_cube_034.lineart.crease_threshold = 0.0
ob_cube_035.location = (-13.76, -1.899, 0.0)
ob_cube_035.lock_rotations_4d = False
ob_cube_035.empty_display_type = 'ARROWS'
ob_cube_035.lineart.crease_threshold = 0.0
ob_cube_036.location = (-15.16, 0.4123, 0.0)
ob_cube_036.lock_rotations_4d = False
ob_cube_036.empty_display_type = 'ARROWS'
ob_cube_036.lineart.crease_threshold = 0.0
ob_cube_037.location = (-15.91, 2.801, 0.0)
ob_cube_037.lock_rotations_4d = False
ob_cube_037.empty_display_type = 'ARROWS'
ob_cube_037.lineart.crease_threshold = 0.0
ob_cube_038.location = (-15.91, 5.183, 0.0)
ob_cube_038.lock_rotations_4d = False
ob_cube_038.empty_display_type = 'ARROWS'
ob_cube_038.lineart.crease_threshold = 0.0
ob_cube_039.location = (-15.16, 7.428, 0.0)
ob_cube_039.lock_rotations_4d = False
ob_cube_039.empty_display_type = 'ARROWS'
ob_cube_039.lineart.crease_threshold = 0.0
ob_cube_040.location = (-13.76, 9.371, 0.0)
ob_cube_040.lock_rotations_4d = False
ob_cube_040.empty_display_type = 'ARROWS'
ob_cube_040.lineart.crease_threshold = 0.0
ob_cube_041.location = (-11.85, 10.85, 0.0)
ob_cube_041.lock_rotations_4d = False
ob_cube_041.empty_display_type = 'ARROWS'
ob_cube_041.lineart.crease_threshold = 0.0
ob_cube_042.location = (-9.631, 11.72, 0.0)
ob_cube_042.lock_rotations_4d = False
ob_cube_042.empty_display_type = 'ARROWS'
ob_cube_042.lineart.crease_threshold = 0.0
ob_cube_043.location = (-7.319, 11.91, 0.0)
ob_cube_043.lock_rotations_4d = False
ob_cube_043.empty_display_type = 'ARROWS'
ob_cube_043.lineart.crease_threshold = 0.0
ob_cube_044.location = (-5.133, 11.43, 0.0)
ob_cube_044.lock_rotations_4d = False
ob_cube_044.empty_display_type = 'ARROWS'
ob_cube_044.lineart.crease_threshold = 0.0
ob_cube_045.location = (-3.249, 11.2, 0.0)
ob_cube_045.lock_rotations_4d = False
ob_cube_045.empty_display_type = 'ARROWS'
ob_cube_045.lineart.crease_threshold = 0.0
ob_cube_046.location = (-3.024, 9.013, 0.0)
ob_cube_046.lock_rotations_4d = False
ob_cube_046.empty_display_type = 'ARROWS'
ob_cube_046.lineart.crease_threshold = 0.0
ob_cube_048.location = (-2.804, 4.343, 0.0)
ob_cube_048.lock_rotations_4d = False
ob_cube_048.empty_display_type = 'ARROWS'
ob_cube_048.lineart.crease_threshold = 0.0
ob_cube_049.location = (0.01496, 4.55, 0.0)
ob_cube_049.lock_rotations_4d = False
ob_cube_049.empty_display_type = 'ARROWS'
ob_cube_049.lineart.crease_threshold = 0.0
ob_cube_050.location = (-3.225, 6.632, 0.0)
ob_cube_050.lock_rotations_4d = False
ob_cube_050.empty_display_type = 'ARROWS'
ob_cube_050.lineart.crease_threshold = 0.0
ob_plane.location = (0.0, 0.0, 0.0)
ob_plane.scale = (25.65, 25.65, 25.65)

# ---- collection membership
col_collection.objects.link(ob_cube)
col_collection.objects.link(ob_light)
col_collection.objects.link(ob_camera)
col_collection.objects.link(ob_cube_001)
col_collection.objects.link(ob_cube_002)
col_collection.objects.link(ob_cube_004)
col_collection.objects.link(ob_cube_005)
col_collection.objects.link(ob_cube_006)
col_collection.objects.link(ob_cube_007)
col_collection.objects.link(ob_cube_008)
col_collection.objects.link(ob_cube_009)
col_collection.objects.link(ob_cube_010)
col_collection.objects.link(ob_cube_011)
col_collection.objects.link(ob_cube_012)
col_collection.objects.link(ob_cube_013)
col_collection.objects.link(ob_cube_014)
col_collection.objects.link(ob_cube_015)
col_collection.objects.link(ob_cube_016)
col_collection.objects.link(ob_cube_017)
col_collection.objects.link(ob_cube_018)
col_collection.objects.link(ob_cube_019)
col_collection.objects.link(ob_cube_020)
col_collection.objects.link(ob_cube_030)
col_collection.objects.link(ob_cube_031)
col_collection.objects.link(ob_cube_032)
col_collection.objects.link(ob_cube_033)
col_collection.objects.link(ob_cube_034)
col_collection.objects.link(ob_cube_035)
col_collection.objects.link(ob_cube_036)
col_collection.objects.link(ob_cube_037)
col_collection.objects.link(ob_cube_038)
col_collection.objects.link(ob_cube_039)
col_collection.objects.link(ob_cube_040)
col_collection.objects.link(ob_cube_041)
col_collection.objects.link(ob_cube_042)
col_collection.objects.link(ob_cube_043)
col_collection.objects.link(ob_cube_044)
col_collection.objects.link(ob_cube_045)
col_collection.objects.link(ob_cube_046)
col_collection.objects.link(ob_cube_048)
col_collection.objects.link(ob_cube_049)
col_collection.objects.link(ob_cube_050)
col_collection.objects.link(ob_plane)

# ---- scene / render settings (as saved in the file)
scene.camera = ob_camera
scene.frame_start = 1; scene.frame_end = 250; scene.frame_set(1)
scene.render.engine = 'CYCLES'
scene.render.resolution_x = 1080
scene.render.use_simplify = True
scene.render.simplify_subdivision = 5
scene.render.simplify_subdivision_render = 4
scene.render.simplify_volumes = 0.5111
scene.render.use_simplify_normals = True
scene.render.compositor_device = 'GPU'
scene.cycles.feature_set = 'EXPERIMENTAL'
scene.cycles.shading_system = True
scene.cycles.samples = 256
scene.cycles.time_limit = 161.0
scene.cycles.sampling_pattern = 'TABULATED_SOBOL'
scene.cycles.light_sampling_threshold = 0.16
scene.cycles.max_bounces = 95
scene.cycles.volume_preview_step_rate = 10.0
scene.cycles.preview_dicing_rate = 3.11
scene.cycles.max_subdivisions = 16
scene.cycles.use_camera_cull = True
scene.cycles.camera_cull_margin = 2.905
scene.cycles.use_fast_gi = True
bpy.context.view_layer.update()
